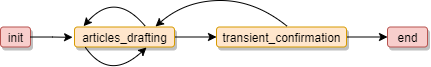

The diagram above was exported from draw.io. Its source (the exported page's mxGraphModel, read from the mxfile embedded in the PNG):
<mxGraphModel dx="677" dy="383" grid="1" gridSize="10" guides="1" tooltips="1" connect="1" arrows="1" fold="1" page="1" pageScale="1" pageWidth="1169" pageHeight="827" math="0" shadow="0">
  <root>
    <mxCell id="0" />
    <mxCell id="1" parent="0" />
    <mxCell id="IU3uYa_LgBpVOpHqwxM_-2" value="" style="edgeStyle=orthogonalEdgeStyle;rounded=0;orthogonalLoop=1;jettySize=auto;html=1;" edge="1" parent="1" source="UJEGGlrYhEfuyD7Dv8W8-1" target="IU3uYa_LgBpVOpHqwxM_-1">
      <mxGeometry relative="1" as="geometry" />
    </mxCell>
    <mxCell id="UJEGGlrYhEfuyD7Dv8W8-1" value="articles_drafting" style="text;html=1;align=center;verticalAlign=middle;resizable=0;points=[];autosize=1;strokeColor=#d79b00;fillColor=#ffe6cc;rounded=1;shadow=1;" parent="1" vertex="1">
      <mxGeometry x="99" y="36.5" width="100" height="20" as="geometry" />
    </mxCell>
    <mxCell id="UJEGGlrYhEfuyD7Dv8W8-2" value="init" style="text;html=1;align=center;verticalAlign=middle;resizable=0;points=[];autosize=1;strokeColor=#b85450;fillColor=#f8cecc;rounded=1;shadow=1;" parent="1" vertex="1">
      <mxGeometry x="25" y="36.5" width="30" height="20" as="geometry" />
    </mxCell>
    <mxCell id="rcHqzNUh0UrlzgU6pwlb-15" style="edgeStyle=orthogonalEdgeStyle;rounded=0;orthogonalLoop=1;jettySize=auto;html=1;entryX=-0.019;entryY=0.517;entryDx=0;entryDy=0;entryPerimeter=0;" parent="1" source="UJEGGlrYhEfuyD7Dv8W8-2" target="UJEGGlrYhEfuyD7Dv8W8-1" edge="1">
      <mxGeometry x="10" as="geometry">
        <mxPoint x="73" y="46.5" as="targetPoint" />
      </mxGeometry>
    </mxCell>
    <mxCell id="rcHqzNUh0UrlzgU6pwlb-6" style="orthogonalLoop=1;jettySize=auto;html=1;curved=1;sourcePerimeterSpacing=5;targetPerimeterSpacing=5;startArrow=classic;startFill=1;endArrow=none;endFill=0;exitX=0.292;exitY=0.008;exitDx=0;exitDy=0;exitPerimeter=0;" parent="1" edge="1">
      <mxGeometry x="-257" as="geometry">
        <Array as="points">
          <mxPoint x="140" />
        </Array>
        <mxPoint x="108.03999999999996" y="35.65999999999997" as="sourcePoint" />
        <mxPoint x="170" y="36" as="targetPoint" />
      </mxGeometry>
    </mxCell>
    <mxCell id="rcHqzNUh0UrlzgU6pwlb-27" value="end" style="text;html=1;align=center;verticalAlign=middle;resizable=0;points=[];autosize=1;strokeColor=#b85450;fillColor=#f8cecc;rounded=1;shadow=1;" parent="1" vertex="1">
      <mxGeometry x="412" y="36.5" width="40" height="20" as="geometry" />
    </mxCell>
    <mxCell id="hafq-Gr6UXvVTQVAioO9-6" value="" style="curved=1;endArrow=classic;html=1;exitX=0.06;exitY=1.025;exitDx=0;exitDy=0;exitPerimeter=0;" parent="1" edge="1">
      <mxGeometry x="-257" width="50" height="50" as="geometry">
        <mxPoint x="110" y="57" as="sourcePoint" />
        <mxPoint x="171" y="57" as="targetPoint" />
        <Array as="points">
          <mxPoint x="134" y="91" />
        </Array>
      </mxGeometry>
    </mxCell>
    <mxCell id="IU3uYa_LgBpVOpHqwxM_-3" value="" style="edgeStyle=orthogonalEdgeStyle;rounded=0;orthogonalLoop=1;jettySize=auto;html=1;" edge="1" parent="1" source="IU3uYa_LgBpVOpHqwxM_-1" target="rcHqzNUh0UrlzgU6pwlb-27">
      <mxGeometry relative="1" as="geometry" />
    </mxCell>
    <mxCell id="IU3uYa_LgBpVOpHqwxM_-1" value="transient_confirmation" style="text;html=1;align=center;verticalAlign=middle;resizable=0;points=[];autosize=1;strokeColor=#d79b00;fillColor=#ffe6cc;rounded=1;shadow=1;" vertex="1" parent="1">
      <mxGeometry x="241" y="36.5" width="130" height="20" as="geometry" />
    </mxCell>
    <mxCell id="IU3uYa_LgBpVOpHqwxM_-4" style="orthogonalLoop=1;jettySize=auto;html=1;curved=1;sourcePerimeterSpacing=5;targetPerimeterSpacing=5;startArrow=classic;startFill=1;endArrow=none;endFill=0;" edge="1" parent="1">
      <mxGeometry x="-115.04" as="geometry">
        <Array as="points">
          <mxPoint x="210" y="10" />
          <mxPoint x="280" y="10" />
        </Array>
        <mxPoint x="180" y="36" as="sourcePoint" />
        <mxPoint x="311.96" y="36" as="targetPoint" />
      </mxGeometry>
    </mxCell>
  </root>
</mxGraphModel>